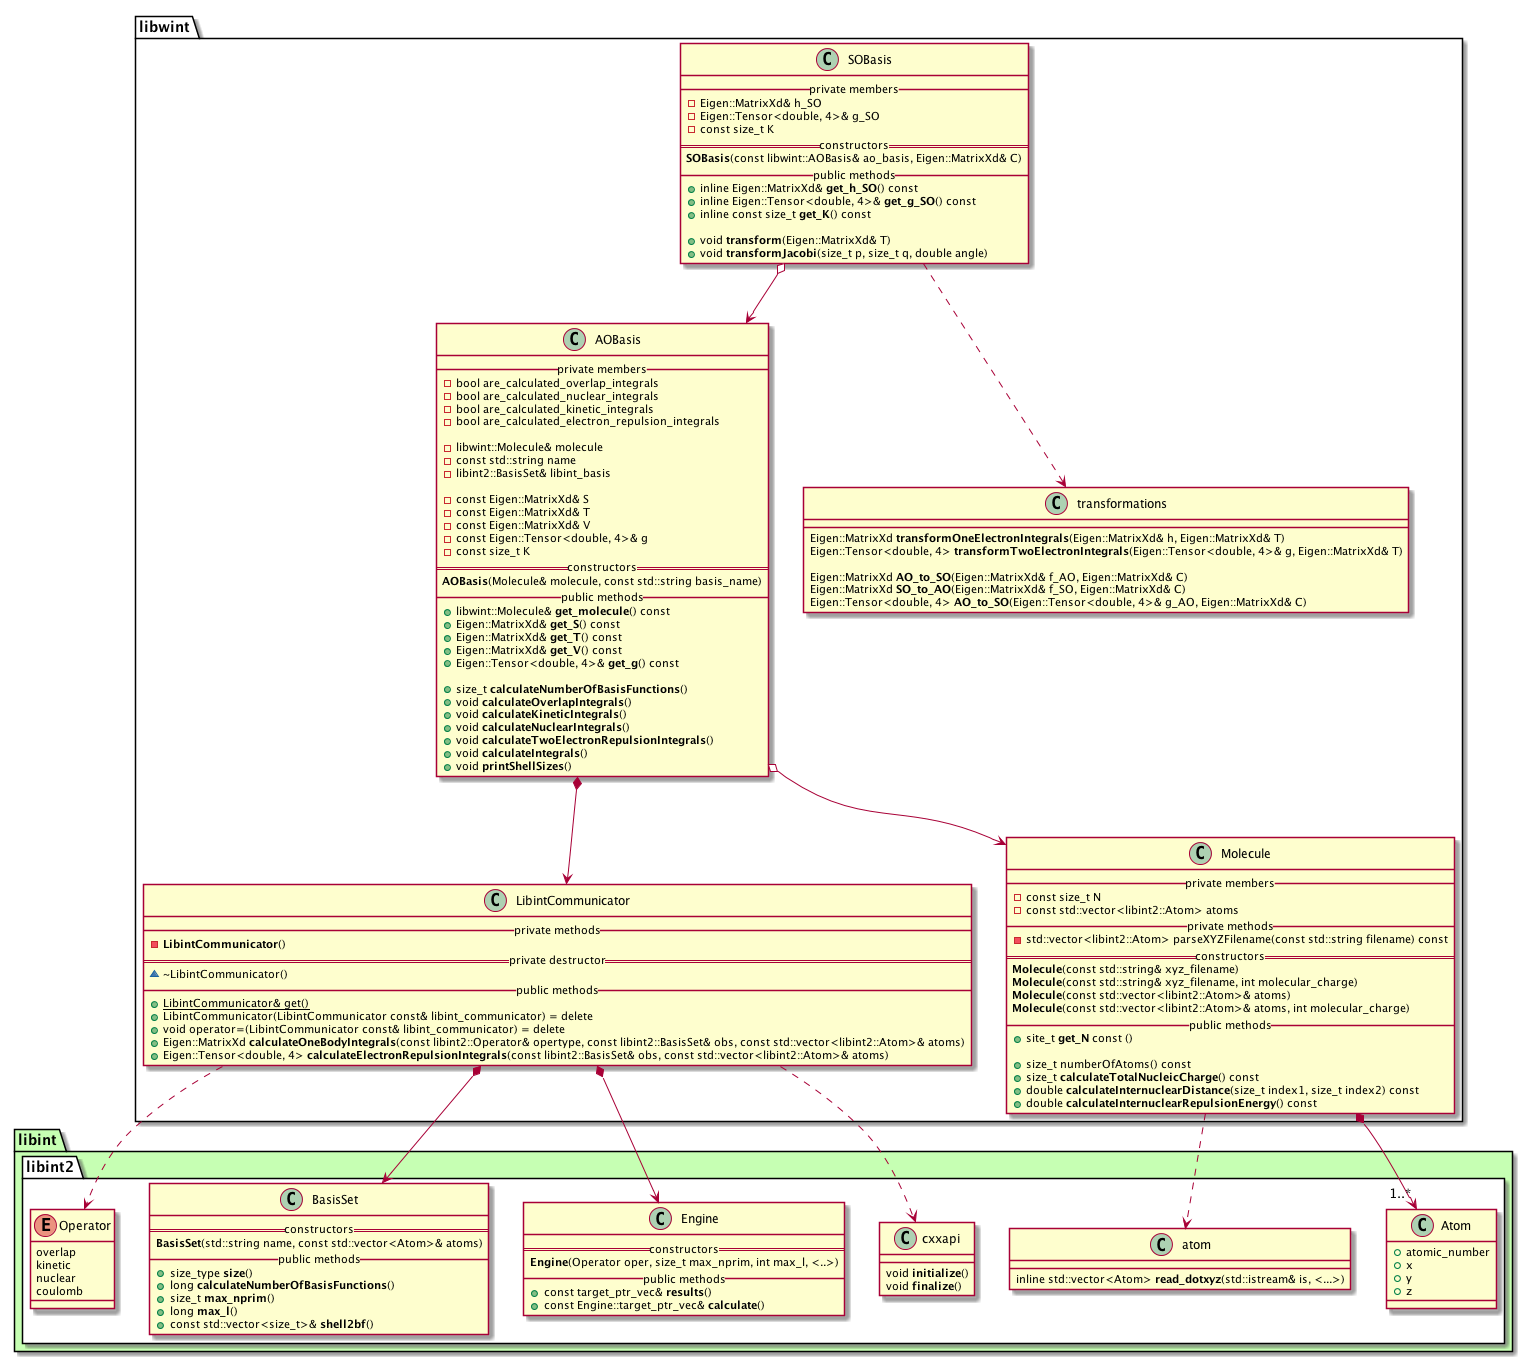

The diagram above was rendered by PlantUML. Its source (embedded in the PNG):
@startuml



package libint #c6ffb3 {
    namespace libint2 #ffffff {
        class Atom {
            + atomic_number
            + x
            + y
            + z
        }

        class Engine {
            == constructors ==
                **Engine**(Operator oper, size_t max_nprim, int max_l, <..>)
            __ public methods __
                + const target_ptr_vec& **results**()
                + const Engine::target_ptr_vec& **calculate**()
        }

        class BasisSet {
            == constructors ==
                **BasisSet**(std::string name, const std::vector<Atom>& atoms)
            __ public methods __
                + size_type **size**()
                + long **calculateNumberOfBasisFunctions**()
                + size_t **max_nprim**()
                + long **max_l**()
                + const std::vector<size_t>& **shell2bf**()
        }

        enum Operator {
            overlap
            kinetic
            nuclear
            coulomb
        }

        class cxxapi {
                void **initialize**()
                void **finalize**()
        }

        class atom {
            inline std::vector<Atom> **read_dotxyz**(std::istream& is, <...>)
        }
    }
}




namespace libwint {

    class AOBasis {
        __ private members __
            - bool are_calculated_overlap_integrals
            - bool are_calculated_nuclear_integrals
            - bool are_calculated_kinetic_integrals
            - bool are_calculated_electron_repulsion_integrals

            - libwint::Molecule& molecule
            - const std::string name
            - libint2::BasisSet& libint_basis

            - const Eigen::MatrixXd& S
            - const Eigen::MatrixXd& T
            - const Eigen::MatrixXd& V
            - const Eigen::Tensor<double, 4>& g
            - const size_t K
        == constructors ==
            **AOBasis**(Molecule& molecule, const std::string basis_name)
        __ public methods __
            + libwint::Molecule& **get_molecule**() const
            + Eigen::MatrixXd& **get_S**() const
            + Eigen::MatrixXd& **get_T**() const
            + Eigen::MatrixXd& **get_V**() const
            + Eigen::Tensor<double, 4>& **get_g**() const

            + size_t **calculateNumberOfBasisFunctions**()
            + void **calculateOverlapIntegrals**()
            + void **calculateKineticIntegrals**()
            + void **calculateNuclearIntegrals**()
            + void **calculateTwoElectronRepulsionIntegrals**()
            + void **calculateIntegrals**()
            + void **printShellSizes**()
    }


    class SOBasis {
        __ private members __
            - Eigen::MatrixXd& h_SO
            - Eigen::Tensor<double, 4>& g_SO
            - const size_t K
        == constructors ==
            **SOBasis**(const libwint::AOBasis& ao_basis, Eigen::MatrixXd& C)
        __ public methods __
            + inline Eigen::MatrixXd& **get_h_SO**() const
            + inline Eigen::Tensor<double, 4>& **get_g_SO**() const
            + inline const size_t **get_K**() const

            + void **transform**(Eigen::MatrixXd& T)
            + void **transformJacobi**(size_t p, size_t q, double angle)
    }


    class transformations {
            Eigen::MatrixXd **transformOneElectronIntegrals**(Eigen::MatrixXd& h, Eigen::MatrixXd& T)
            Eigen::Tensor<double, 4> **transformTwoElectronIntegrals**(Eigen::Tensor<double, 4>& g, Eigen::MatrixXd& T)

            Eigen::MatrixXd **AO_to_SO**(Eigen::MatrixXd& f_AO, Eigen::MatrixXd& C)
            Eigen::MatrixXd **SO_to_AO**(Eigen::MatrixXd& f_SO, Eigen::MatrixXd& C)
            Eigen::Tensor<double, 4> **AO_to_SO**(Eigen::Tensor<double, 4>& g_AO, Eigen::MatrixXd& C)
    }


    class LibintCommunicator {
        __ private methods __
            - **LibintCommunicator**()
        == private destructor ==
            ~ ~LibintCommunicator()
        __ public methods __
            + {static} LibintCommunicator& get()
            + LibintCommunicator(LibintCommunicator const& libint_communicator) = delete
            + void operator=(LibintCommunicator const& libint_communicator) = delete
            + Eigen::MatrixXd **calculateOneBodyIntegrals**(const libint2::Operator& opertype, const libint2::BasisSet& obs, const std::vector<libint2::Atom>& atoms)
            + Eigen::Tensor<double, 4> **calculateElectronRepulsionIntegrals**(const libint2::BasisSet& obs, const std::vector<libint2::Atom>& atoms)
    }


    class Molecule {
        __ private members __
            - const size_t N
            - const std::vector<libint2::Atom> atoms
        __ private methods __
            - std::vector<libint2::Atom> parseXYZFilename(const std::string filename) const
        == constructors ==
            **Molecule**(const std::string& xyz_filename)
            **Molecule**(const std::string& xyz_filename, int molecular_charge)
            **Molecule**(const std::vector<libint2::Atom>& atoms)
            **Molecule**(const std::vector<libint2::Atom>& atoms, int molecular_charge)
        __ public methods __
            + site_t **get_N** const ()

            + size_t numberOfAtoms() const
            + size_t **calculateTotalNucleicCharge**() const
            + double **calculateInternuclearDistance**(size_t index1, size_t index2) const
            + double **calculateInternuclearRepulsionEnergy**() const
    }

}



libwint.AOBasis o--> libwint.Molecule
libwint.AOBasis *--> libwint.LibintCommunicator

libwint.LibintCommunicator *--> libint2.BasisSet
libwint.LibintCommunicator ..> libint2.Operator
libwint.LibintCommunicator *--> libint2.Engine
libwint.LibintCommunicator ..> libint2.cxxapi

libwint.Molecule *--> "1..*" libint2.Atom
libwint.Molecule ..> libint2.atom

libwint.SOBasis ..> libwint.transformations
libwint.SOBasis o--> libwint.AOBasis


@enduml